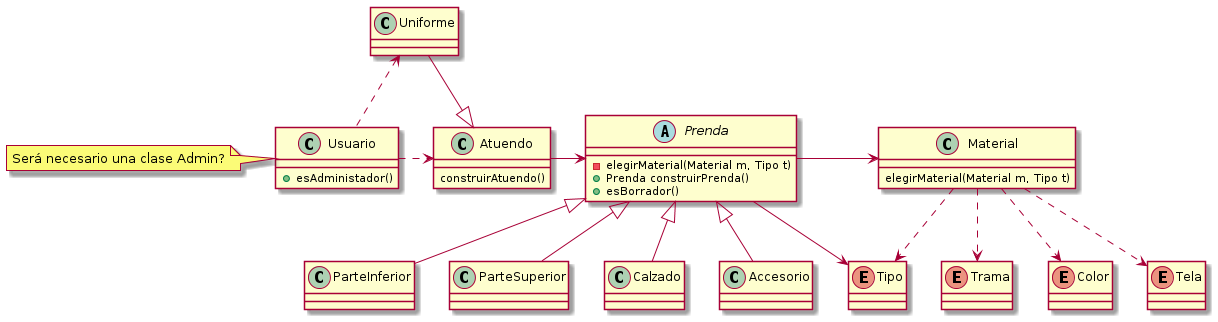

The diagram above was rendered by PlantUML. Its source (embedded in the PNG):
@startuml
'Anotaciones
note left of Usuario : Será necesario una clase Admin?

'Relaciones
Prenda --> Tipo
Prenda -right-> Material

Prenda <|-down- ParteInferior
Prenda <|-down- ParteSuperior
Prenda <|-down- Calzado
Prenda <|-down- Accesorio

Uniforme -up-|> Atuendo
Atuendo -right-> Prenda

Material .down.> Trama
Material .down.> Color
Material .down.> Tela
Material .right.> Tipo

Usuario .right.> Atuendo
Usuario .up.> Uniforme

'Estructuras
abstract class Prenda{
        -elegirMaterial(Material m, Tipo t)
        +Prenda construirPrenda()
        +esBorrador()
}
enum Tipo
class Material{
        elegirMaterial(Material m, Tipo t)
}
enum Tela
enum Color
enum Trama

class Uniforme{
}
class Atuendo{
        construirAtuendo()
}

class Usuario{
        +esAdministador()
}

class ParteSuperior
class ParteInferior
class Calzado
class Accesorio

@enduml